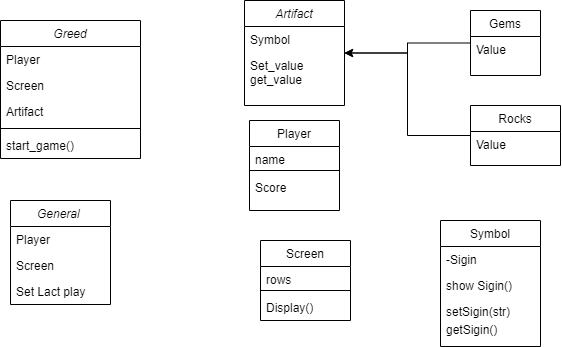

The diagram above was exported from draw.io. Its source (the exported page's mxGraphModel, read from the mxfile embedded in the PNG):
<mxGraphModel dx="723" dy="402" grid="1" gridSize="10" guides="1" tooltips="1" connect="1" arrows="1" fold="1" page="1" pageScale="1" pageWidth="827" pageHeight="1169" math="0" shadow="0">
  <root>
    <mxCell id="WIyWlLk6GJQsqaUBKTNV-0" />
    <mxCell id="WIyWlLk6GJQsqaUBKTNV-1" parent="WIyWlLk6GJQsqaUBKTNV-0" />
    <mxCell id="zkfFHV4jXpPFQw0GAbJ--0" value="General " style="swimlane;fontStyle=2;align=center;verticalAlign=top;childLayout=stackLayout;horizontal=1;startSize=26;horizontalStack=0;resizeParent=1;resizeLast=0;collapsible=1;marginBottom=0;rounded=0;shadow=0;strokeWidth=1;" parent="WIyWlLk6GJQsqaUBKTNV-1" vertex="1">
      <mxGeometry x="80" y="290" width="100" height="104" as="geometry">
        <mxRectangle x="220" y="120" width="160" height="26" as="alternateBounds" />
      </mxGeometry>
    </mxCell>
    <mxCell id="zkfFHV4jXpPFQw0GAbJ--1" value="Player" style="text;align=left;verticalAlign=top;spacingLeft=4;spacingRight=4;overflow=hidden;rotatable=0;points=[[0,0.5],[1,0.5]];portConstraint=eastwest;" parent="zkfFHV4jXpPFQw0GAbJ--0" vertex="1">
      <mxGeometry y="26" width="100" height="26" as="geometry" />
    </mxCell>
    <mxCell id="zkfFHV4jXpPFQw0GAbJ--2" value="Screen" style="text;align=left;verticalAlign=top;spacingLeft=4;spacingRight=4;overflow=hidden;rotatable=0;points=[[0,0.5],[1,0.5]];portConstraint=eastwest;rounded=0;shadow=0;html=0;" parent="zkfFHV4jXpPFQw0GAbJ--0" vertex="1">
      <mxGeometry y="52" width="100" height="26" as="geometry" />
    </mxCell>
    <mxCell id="zkfFHV4jXpPFQw0GAbJ--3" value="Set Lact play" style="text;align=left;verticalAlign=top;spacingLeft=4;spacingRight=4;overflow=hidden;rotatable=0;points=[[0,0.5],[1,0.5]];portConstraint=eastwest;rounded=0;shadow=0;html=0;" parent="zkfFHV4jXpPFQw0GAbJ--0" vertex="1">
      <mxGeometry y="78" width="100" height="26" as="geometry" />
    </mxCell>
    <mxCell id="zkfFHV4jXpPFQw0GAbJ--6" value="Symbol" style="swimlane;fontStyle=0;align=center;verticalAlign=top;childLayout=stackLayout;horizontal=1;startSize=26;horizontalStack=0;resizeParent=1;resizeLast=0;collapsible=1;marginBottom=0;rounded=0;shadow=0;strokeWidth=1;" parent="WIyWlLk6GJQsqaUBKTNV-1" vertex="1">
      <mxGeometry x="510" y="310" width="100" height="126" as="geometry">
        <mxRectangle x="130" y="380" width="160" height="26" as="alternateBounds" />
      </mxGeometry>
    </mxCell>
    <mxCell id="zkfFHV4jXpPFQw0GAbJ--7" value="-Sigin" style="text;align=left;verticalAlign=top;spacingLeft=4;spacingRight=4;overflow=hidden;rotatable=0;points=[[0,0.5],[1,0.5]];portConstraint=eastwest;" parent="zkfFHV4jXpPFQw0GAbJ--6" vertex="1">
      <mxGeometry y="26" width="100" height="26" as="geometry" />
    </mxCell>
    <mxCell id="zkfFHV4jXpPFQw0GAbJ--8" value="show Sigin()" style="text;align=left;verticalAlign=top;spacingLeft=4;spacingRight=4;overflow=hidden;rotatable=0;points=[[0,0.5],[1,0.5]];portConstraint=eastwest;rounded=0;shadow=0;html=0;" parent="zkfFHV4jXpPFQw0GAbJ--6" vertex="1">
      <mxGeometry y="52" width="100" height="26" as="geometry" />
    </mxCell>
    <mxCell id="zkfFHV4jXpPFQw0GAbJ--11" value="setSigin(str)" style="text;align=left;verticalAlign=top;spacingLeft=4;spacingRight=4;overflow=hidden;rotatable=0;points=[[0,0.5],[1,0.5]];portConstraint=eastwest;" parent="zkfFHV4jXpPFQw0GAbJ--6" vertex="1">
      <mxGeometry y="78" width="100" height="18" as="geometry" />
    </mxCell>
    <mxCell id="A9QtuLY9kENZ7O-89aKa-33" value="getSigin()" style="text;align=left;verticalAlign=top;spacingLeft=4;spacingRight=4;overflow=hidden;rotatable=0;points=[[0,0.5],[1,0.5]];portConstraint=eastwest;rounded=0;shadow=0;html=0;" vertex="1" parent="zkfFHV4jXpPFQw0GAbJ--6">
      <mxGeometry y="96" width="100" height="26" as="geometry" />
    </mxCell>
    <mxCell id="zkfFHV4jXpPFQw0GAbJ--13" value="Player" style="swimlane;fontStyle=0;align=center;verticalAlign=top;childLayout=stackLayout;horizontal=1;startSize=26;horizontalStack=0;resizeParent=1;resizeLast=0;collapsible=1;marginBottom=0;rounded=0;shadow=0;strokeWidth=1;" parent="WIyWlLk6GJQsqaUBKTNV-1" vertex="1">
      <mxGeometry x="319" y="210" width="90" height="90" as="geometry">
        <mxRectangle x="340" y="380" width="170" height="26" as="alternateBounds" />
      </mxGeometry>
    </mxCell>
    <mxCell id="zkfFHV4jXpPFQw0GAbJ--14" value="name" style="text;align=left;verticalAlign=top;spacingLeft=4;spacingRight=4;overflow=hidden;rotatable=0;points=[[0,0.5],[1,0.5]];portConstraint=eastwest;" parent="zkfFHV4jXpPFQw0GAbJ--13" vertex="1">
      <mxGeometry y="26" width="90" height="20" as="geometry" />
    </mxCell>
    <mxCell id="zkfFHV4jXpPFQw0GAbJ--15" value="" style="line;html=1;strokeWidth=1;align=left;verticalAlign=middle;spacingTop=-1;spacingLeft=3;spacingRight=3;rotatable=0;labelPosition=right;points=[];portConstraint=eastwest;" parent="zkfFHV4jXpPFQw0GAbJ--13" vertex="1">
      <mxGeometry y="46" width="90" height="8" as="geometry" />
    </mxCell>
    <mxCell id="A9QtuLY9kENZ7O-89aKa-15" value="Score" style="text;align=left;verticalAlign=top;spacingLeft=4;spacingRight=4;overflow=hidden;rotatable=0;points=[[0,0.5],[1,0.5]];portConstraint=eastwest;" vertex="1" parent="zkfFHV4jXpPFQw0GAbJ--13">
      <mxGeometry y="54" width="90" height="20" as="geometry" />
    </mxCell>
    <mxCell id="A9QtuLY9kENZ7O-89aKa-5" value="Greed" style="swimlane;fontStyle=2;align=center;verticalAlign=top;childLayout=stackLayout;horizontal=1;startSize=26;horizontalStack=0;resizeParent=1;resizeLast=0;collapsible=1;marginBottom=0;rounded=0;shadow=0;strokeWidth=1;" vertex="1" parent="WIyWlLk6GJQsqaUBKTNV-1">
      <mxGeometry x="70" y="110" width="140" height="138" as="geometry">
        <mxRectangle x="220" y="120" width="160" height="26" as="alternateBounds" />
      </mxGeometry>
    </mxCell>
    <mxCell id="A9QtuLY9kENZ7O-89aKa-6" value="Player" style="text;align=left;verticalAlign=top;spacingLeft=4;spacingRight=4;overflow=hidden;rotatable=0;points=[[0,0.5],[1,0.5]];portConstraint=eastwest;" vertex="1" parent="A9QtuLY9kENZ7O-89aKa-5">
      <mxGeometry y="26" width="140" height="26" as="geometry" />
    </mxCell>
    <mxCell id="A9QtuLY9kENZ7O-89aKa-7" value="Screen" style="text;align=left;verticalAlign=top;spacingLeft=4;spacingRight=4;overflow=hidden;rotatable=0;points=[[0,0.5],[1,0.5]];portConstraint=eastwest;rounded=0;shadow=0;html=0;" vertex="1" parent="A9QtuLY9kENZ7O-89aKa-5">
      <mxGeometry y="52" width="140" height="26" as="geometry" />
    </mxCell>
    <mxCell id="A9QtuLY9kENZ7O-89aKa-8" value="Artifact&#10;" style="text;align=left;verticalAlign=top;spacingLeft=4;spacingRight=4;overflow=hidden;rotatable=0;points=[[0,0.5],[1,0.5]];portConstraint=eastwest;rounded=0;shadow=0;html=0;" vertex="1" parent="A9QtuLY9kENZ7O-89aKa-5">
      <mxGeometry y="78" width="140" height="26" as="geometry" />
    </mxCell>
    <mxCell id="A9QtuLY9kENZ7O-89aKa-9" value="" style="line;html=1;strokeWidth=1;align=left;verticalAlign=middle;spacingTop=-1;spacingLeft=3;spacingRight=3;rotatable=0;labelPosition=right;points=[];portConstraint=eastwest;" vertex="1" parent="A9QtuLY9kENZ7O-89aKa-5">
      <mxGeometry y="104" width="140" height="8" as="geometry" />
    </mxCell>
    <mxCell id="A9QtuLY9kENZ7O-89aKa-10" value="start_game()" style="text;align=left;verticalAlign=top;spacingLeft=4;spacingRight=4;overflow=hidden;rotatable=0;points=[[0,0.5],[1,0.5]];portConstraint=eastwest;" vertex="1" parent="A9QtuLY9kENZ7O-89aKa-5">
      <mxGeometry y="112" width="140" height="26" as="geometry" />
    </mxCell>
    <mxCell id="A9QtuLY9kENZ7O-89aKa-40" style="edgeStyle=orthogonalEdgeStyle;rounded=0;orthogonalLoop=1;jettySize=auto;html=1;" edge="1" parent="WIyWlLk6GJQsqaUBKTNV-1" source="A9QtuLY9kENZ7O-89aKa-16" target="A9QtuLY9kENZ7O-89aKa-35">
      <mxGeometry relative="1" as="geometry" />
    </mxCell>
    <mxCell id="A9QtuLY9kENZ7O-89aKa-16" value="Gems" style="swimlane;fontStyle=0;align=center;verticalAlign=top;childLayout=stackLayout;horizontal=1;startSize=26;horizontalStack=0;resizeParent=1;resizeLast=0;collapsible=1;marginBottom=0;rounded=0;shadow=0;strokeWidth=1;" vertex="1" parent="WIyWlLk6GJQsqaUBKTNV-1">
      <mxGeometry x="540" y="100" width="70" height="65" as="geometry">
        <mxRectangle x="340" y="380" width="170" height="26" as="alternateBounds" />
      </mxGeometry>
    </mxCell>
    <mxCell id="A9QtuLY9kENZ7O-89aKa-17" value="Value" style="text;align=left;verticalAlign=top;spacingLeft=4;spacingRight=4;overflow=hidden;rotatable=0;points=[[0,0.5],[1,0.5]];portConstraint=eastwest;" vertex="1" parent="A9QtuLY9kENZ7O-89aKa-16">
      <mxGeometry y="26" width="70" height="20" as="geometry" />
    </mxCell>
    <mxCell id="A9QtuLY9kENZ7O-89aKa-41" style="edgeStyle=orthogonalEdgeStyle;rounded=0;orthogonalLoop=1;jettySize=auto;html=1;" edge="1" parent="WIyWlLk6GJQsqaUBKTNV-1" source="A9QtuLY9kENZ7O-89aKa-20" target="A9QtuLY9kENZ7O-89aKa-35">
      <mxGeometry relative="1" as="geometry" />
    </mxCell>
    <mxCell id="A9QtuLY9kENZ7O-89aKa-20" value="Rocks" style="swimlane;fontStyle=0;align=center;verticalAlign=top;childLayout=stackLayout;horizontal=1;startSize=26;horizontalStack=0;resizeParent=1;resizeLast=0;collapsible=1;marginBottom=0;rounded=0;shadow=0;strokeWidth=1;" vertex="1" parent="WIyWlLk6GJQsqaUBKTNV-1">
      <mxGeometry x="540" y="195" width="90" height="60" as="geometry">
        <mxRectangle x="340" y="380" width="170" height="26" as="alternateBounds" />
      </mxGeometry>
    </mxCell>
    <mxCell id="A9QtuLY9kENZ7O-89aKa-21" value="Value" style="text;align=left;verticalAlign=top;spacingLeft=4;spacingRight=4;overflow=hidden;rotatable=0;points=[[0,0.5],[1,0.5]];portConstraint=eastwest;" vertex="1" parent="A9QtuLY9kENZ7O-89aKa-20">
      <mxGeometry y="26" width="90" height="20" as="geometry" />
    </mxCell>
    <mxCell id="A9QtuLY9kENZ7O-89aKa-22" value="Screen" style="swimlane;fontStyle=0;align=center;verticalAlign=top;childLayout=stackLayout;horizontal=1;startSize=26;horizontalStack=0;resizeParent=1;resizeLast=0;collapsible=1;marginBottom=0;rounded=0;shadow=0;strokeWidth=1;" vertex="1" parent="WIyWlLk6GJQsqaUBKTNV-1">
      <mxGeometry x="330" y="330" width="90" height="80" as="geometry">
        <mxRectangle x="340" y="380" width="170" height="26" as="alternateBounds" />
      </mxGeometry>
    </mxCell>
    <mxCell id="A9QtuLY9kENZ7O-89aKa-26" value="rows" style="text;align=left;verticalAlign=top;spacingLeft=4;spacingRight=4;overflow=hidden;rotatable=0;points=[[0,0.5],[1,0.5]];portConstraint=eastwest;" vertex="1" parent="A9QtuLY9kENZ7O-89aKa-22">
      <mxGeometry y="26" width="90" height="20" as="geometry" />
    </mxCell>
    <mxCell id="A9QtuLY9kENZ7O-89aKa-24" value="" style="line;html=1;strokeWidth=1;align=left;verticalAlign=middle;spacingTop=-1;spacingLeft=3;spacingRight=3;rotatable=0;labelPosition=right;points=[];portConstraint=eastwest;" vertex="1" parent="A9QtuLY9kENZ7O-89aKa-22">
      <mxGeometry y="46" width="90" height="8" as="geometry" />
    </mxCell>
    <mxCell id="A9QtuLY9kENZ7O-89aKa-25" value="Display()" style="text;align=left;verticalAlign=top;spacingLeft=4;spacingRight=4;overflow=hidden;rotatable=0;points=[[0,0.5],[1,0.5]];portConstraint=eastwest;" vertex="1" parent="A9QtuLY9kENZ7O-89aKa-22">
      <mxGeometry y="54" width="90" height="20" as="geometry" />
    </mxCell>
    <mxCell id="A9QtuLY9kENZ7O-89aKa-35" value="Artifact" style="swimlane;fontStyle=2;align=center;verticalAlign=top;childLayout=stackLayout;horizontal=1;startSize=26;horizontalStack=0;resizeParent=1;resizeLast=0;collapsible=1;marginBottom=0;rounded=0;shadow=0;strokeWidth=1;" vertex="1" parent="WIyWlLk6GJQsqaUBKTNV-1">
      <mxGeometry x="314" y="90" width="100" height="105" as="geometry">
        <mxRectangle x="220" y="120" width="160" height="26" as="alternateBounds" />
      </mxGeometry>
    </mxCell>
    <mxCell id="A9QtuLY9kENZ7O-89aKa-36" value="Symbol" style="text;align=left;verticalAlign=top;spacingLeft=4;spacingRight=4;overflow=hidden;rotatable=0;points=[[0,0.5],[1,0.5]];portConstraint=eastwest;" vertex="1" parent="A9QtuLY9kENZ7O-89aKa-35">
      <mxGeometry y="26" width="100" height="26" as="geometry" />
    </mxCell>
    <mxCell id="A9QtuLY9kENZ7O-89aKa-37" value="Set_value&#10;get_value" style="text;align=left;verticalAlign=top;spacingLeft=4;spacingRight=4;overflow=hidden;rotatable=0;points=[[0,0.5],[1,0.5]];portConstraint=eastwest;rounded=0;shadow=0;html=0;" vertex="1" parent="A9QtuLY9kENZ7O-89aKa-35">
      <mxGeometry y="52" width="100" height="48" as="geometry" />
    </mxCell>
  </root>
</mxGraphModel>